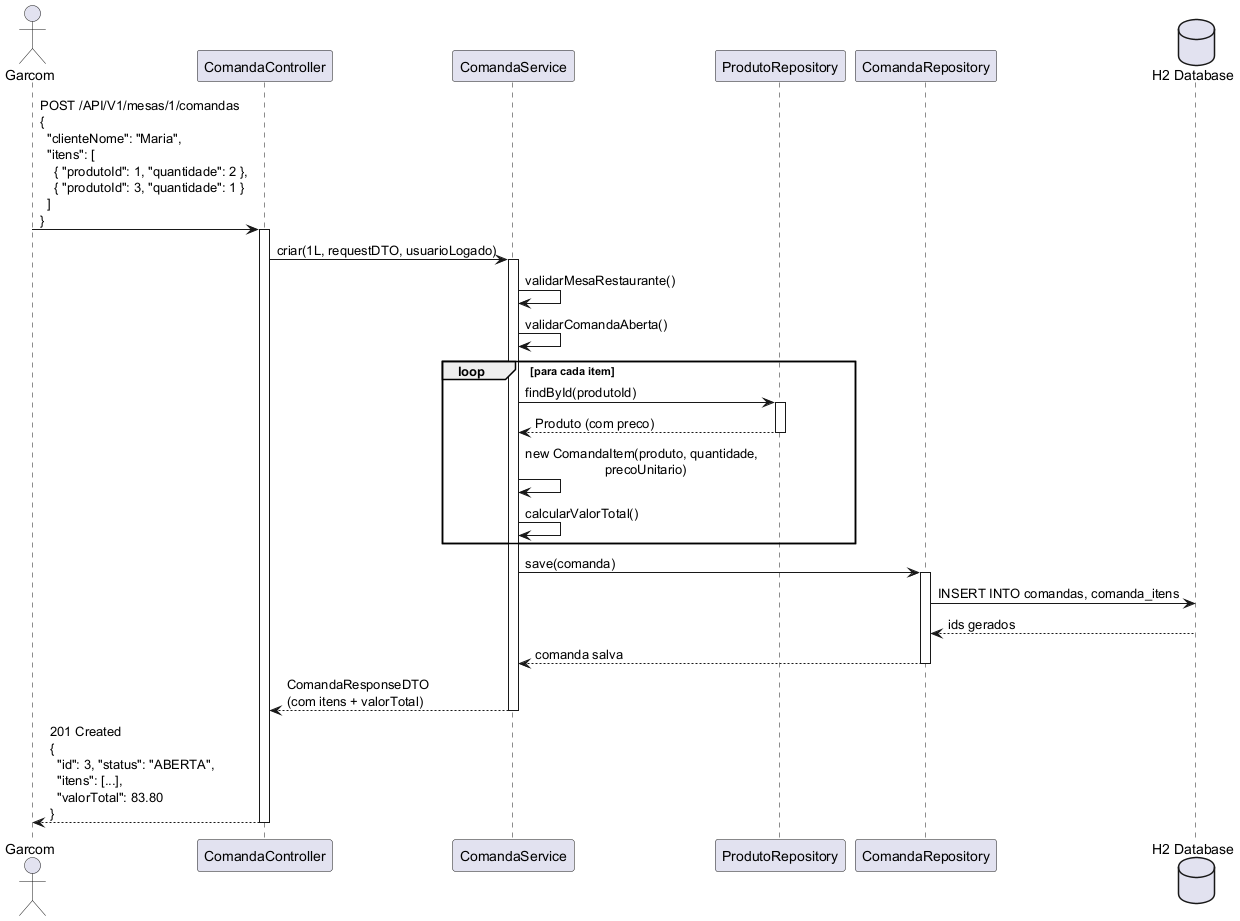

The diagram above was rendered by PlantUML. Its source (embedded in the PNG):
@startuml
actor Garcom as G
participant ComandaController as CTRL
participant ComandaService as SVC
participant ProdutoRepository as PREPO
participant ComandaRepository as CREPO
database "H2 Database" as DB

G -> CTRL: POST /API/V1/mesas/1/comandas\n{\n  "clienteNome": "Maria",\n  "itens": [\n    { "produtoId": 1, "quantidade": 2 },\n    { "produtoId": 3, "quantidade": 1 }\n  ]\n}
activate CTRL

CTRL -> SVC: criar(1L, requestDTO, usuarioLogado)
activate SVC

SVC -> SVC: validarMesaRestaurante()
SVC -> SVC: validarComandaAberta()

loop para cada item
  SVC -> PREPO: findById(produtoId)
  activate PREPO
  PREPO --> SVC: Produto (com preco)
  deactivate PREPO

  SVC -> SVC: new ComandaItem(produto, quantidade,\n                      precoUnitario)
  SVC -> SVC: calcularValorTotal()
end

SVC -> CREPO: save(comanda)
activate CREPO
CREPO -> DB: INSERT INTO comandas, comanda_itens
DB --> CREPO: ids gerados
CREPO --> SVC: comanda salva
deactivate CREPO

SVC --> CTRL: ComandaResponseDTO\n(com itens + valorTotal)
deactivate SVC

CTRL --> G: 201 Created\n{\n  "id": 3, "status": "ABERTA",\n  "itens": [...],\n  "valorTotal": 83.80\n}
deactivate CTRL

@enduml